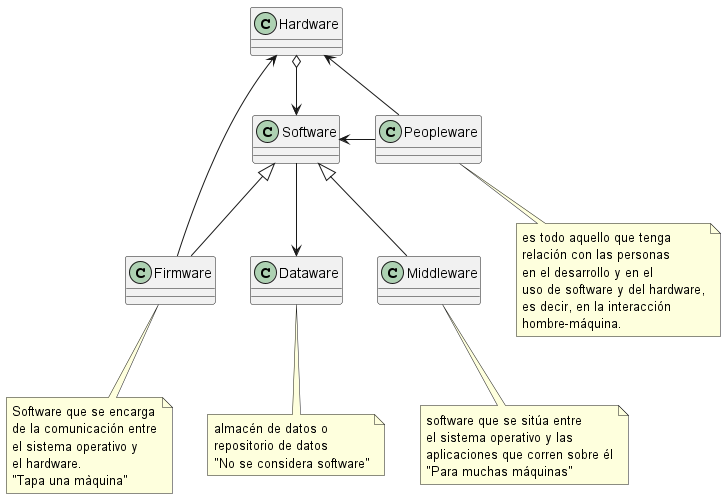

The diagram above was rendered by PlantUML. Its source (embedded in the PNG):
@startuml

class Software
class Hardware
class Firmware
note bottom
Software que se encarga
de la comunicación entre
el sistema operativo y
el hardware.
"Tapa una màquina"
end note
class Dataware
note bottom
almacén de datos o
repositorio de datos
"No se considera software"
end note
class Middleware
note bottom
software que se sitúa entre
el sistema operativo y las
aplicaciones que corren sobre él
"Para muchas máquinas"
end note
class Peopleware
note bottom
es todo aquello que tenga
relación con las personas
en el desarrollo y en el
uso de software y del hardware,
es decir, en la interacción
hombre-máquina.
end note

Hardware o-down-> Software
Software <|-down- Firmware
Software -down-> Dataware
Software <|-down- Middleware

Peopleware -left-> Hardware
Peopleware -left-> Software


Firmware -up-> Hardware

@enduml